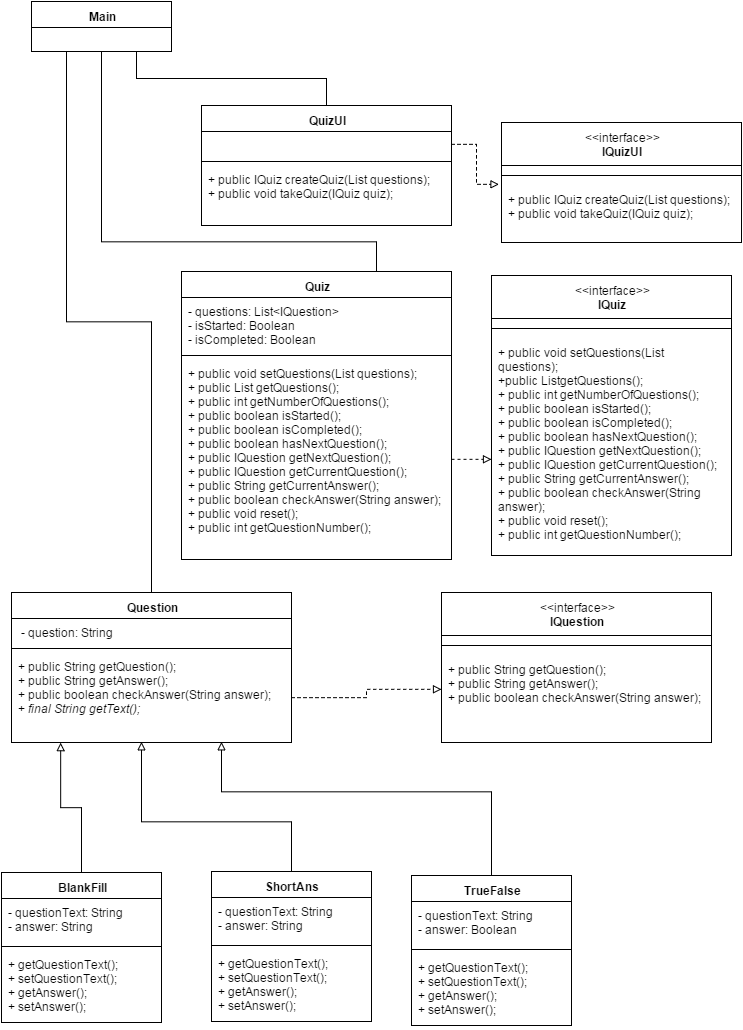

The diagram above was exported from draw.io. Its source (the exported page's mxGraphModel, read from the mxfile embedded in the PNG):
<mxGraphModel dx="1395" dy="708" grid="1" gridSize="10" guides="1" tooltips="1" connect="1" arrows="1" fold="1" page="1" pageScale="1" pageWidth="826" pageHeight="1169" background="#ffffff" math="0">
  <root>
    <mxCell id="0" />
    <mxCell id="1" parent="0" />
    <mxCell id="130e6816a188aeb3-1" value="&lt;b&gt;Main&lt;/b&gt;" style="swimlane;html=1;fontStyle=0;childLayout=stackLayout;horizontal=1;startSize=26;fillColor=none;horizontalStack=0;resizeParent=1;resizeLast=0;collapsible=1;marginBottom=0;swimlaneFillColor=#ffffff;" vertex="1" parent="1">
      <mxGeometry x="100" y="30" width="140" height="50" as="geometry">
        <mxRectangle x="150" y="90" width="60" height="26" as="alternateBounds" />
      </mxGeometry>
    </mxCell>
    <mxCell id="130e6816a188aeb3-43" style="edgeStyle=orthogonalEdgeStyle;rounded=0;html=1;exitX=0.5;exitY=0;entryX=0.25;entryY=1;endArrow=none;endFill=0;jettySize=auto;orthogonalLoop=1;" edge="1" parent="1" source="130e6816a188aeb3-7" target="130e6816a188aeb3-1">
      <mxGeometry relative="1" as="geometry" />
    </mxCell>
    <mxCell id="130e6816a188aeb3-7" value="Question" style="swimlane;html=1;fontStyle=1;align=center;verticalAlign=top;childLayout=stackLayout;horizontal=1;startSize=26;horizontalStack=0;resizeParent=1;resizeLast=0;collapsible=1;marginBottom=0;swimlaneFillColor=#ffffff;" vertex="1" parent="1">
      <mxGeometry x="80" y="621" width="280" height="150" as="geometry" />
    </mxCell>
    <mxCell id="130e6816a188aeb3-8" value="&amp;nbsp;- question: String" style="text;html=1;strokeColor=none;fillColor=none;align=left;verticalAlign=top;spacingLeft=4;spacingRight=4;whiteSpace=wrap;overflow=hidden;rotatable=0;points=[[0,0.5],[1,0.5]];portConstraint=eastwest;" vertex="1" parent="130e6816a188aeb3-7">
      <mxGeometry y="26" width="280" height="26" as="geometry" />
    </mxCell>
    <mxCell id="130e6816a188aeb3-9" value="" style="line;html=1;strokeWidth=1;fillColor=none;align=left;verticalAlign=middle;spacingTop=-1;spacingLeft=3;spacingRight=3;rotatable=0;labelPosition=right;points=[];portConstraint=eastwest;" vertex="1" parent="130e6816a188aeb3-7">
      <mxGeometry y="52" width="280" height="8" as="geometry" />
    </mxCell>
    <mxCell id="130e6816a188aeb3-10" value="+&amp;nbsp;public String getQuestion();&lt;div&gt;+&amp;nbsp;public String getAnswer();&lt;/div&gt;&lt;div&gt;+&amp;nbsp;public boolean checkAnswer(String answer);&lt;/div&gt;&lt;div&gt;+&amp;nbsp;&lt;i&gt;final String getText();&lt;/i&gt;&lt;/div&gt;" style="text;html=1;strokeColor=none;fillColor=none;align=left;verticalAlign=top;spacingLeft=4;spacingRight=4;whiteSpace=wrap;overflow=hidden;rotatable=0;points=[[0,0.5],[1,0.5]];portConstraint=eastwest;" vertex="1" parent="130e6816a188aeb3-7">
      <mxGeometry y="60" width="280" height="90" as="geometry" />
    </mxCell>
    <mxCell id="130e6816a188aeb3-42" style="edgeStyle=orthogonalEdgeStyle;rounded=0;html=1;exitX=0.5;exitY=0;entryX=0.5;entryY=1;endArrow=none;endFill=0;jettySize=auto;orthogonalLoop=1;" edge="1" parent="1" source="130e6816a188aeb3-11" target="130e6816a188aeb3-1">
      <mxGeometry relative="1" as="geometry">
        <Array as="points">
          <mxPoint x="445" y="270" />
          <mxPoint x="170" y="270" />
        </Array>
      </mxGeometry>
    </mxCell>
    <mxCell id="130e6816a188aeb3-11" value="Quiz" style="swimlane;html=1;fontStyle=1;align=center;verticalAlign=top;childLayout=stackLayout;horizontal=1;startSize=26;horizontalStack=0;resizeParent=1;resizeLast=0;collapsible=1;marginBottom=0;swimlaneFillColor=#ffffff;" vertex="1" parent="1">
      <mxGeometry x="250" y="300" width="270" height="288" as="geometry" />
    </mxCell>
    <mxCell id="130e6816a188aeb3-12" value="- questions: List&amp;lt;IQuestion&amp;gt;&lt;div&gt;- isStarted: Boolean&lt;/div&gt;&lt;div&gt;- isCompleted: Boolean&lt;/div&gt;" style="text;html=1;strokeColor=none;fillColor=none;align=left;verticalAlign=top;spacingLeft=4;spacingRight=4;whiteSpace=wrap;overflow=hidden;rotatable=0;points=[[0,0.5],[1,0.5]];portConstraint=eastwest;" vertex="1" parent="130e6816a188aeb3-11">
      <mxGeometry y="26" width="270" height="54" as="geometry" />
    </mxCell>
    <mxCell id="130e6816a188aeb3-13" value="" style="line;html=1;strokeWidth=1;fillColor=none;align=left;verticalAlign=middle;spacingTop=-1;spacingLeft=3;spacingRight=3;rotatable=0;labelPosition=right;points=[];portConstraint=eastwest;" vertex="1" parent="130e6816a188aeb3-11">
      <mxGeometry y="80" width="270" height="8" as="geometry" />
    </mxCell>
    <mxCell id="130e6816a188aeb3-14" value="+&amp;nbsp;public void setQuestions(List questions);&lt;div&gt;+ &lt;span&gt;public List&lt;/span&gt; getQuestions();&lt;/div&gt;&lt;div&gt;+&amp;nbsp;public int getNumberOfQuestions();&lt;br&gt;&lt;/div&gt;&lt;div&gt;+&amp;nbsp;public boolean isStarted();&lt;br&gt;&lt;/div&gt;&lt;div&gt;+&amp;nbsp;public boolean isCompleted();&lt;/div&gt;&lt;div&gt;+&amp;nbsp;public boolean hasNextQuestion();&lt;br&gt;&lt;/div&gt;&lt;div&gt;+&amp;nbsp;public IQuestion getNextQuestion();&lt;/div&gt;&lt;div&gt;+&amp;nbsp;public IQuestion getCurrentQuestion();&lt;/div&gt;&lt;div&gt;+&amp;nbsp;public String getCurrentAnswer();&lt;/div&gt;&lt;div&gt;+&amp;nbsp;public boolean checkAnswer(String answer);&lt;br/&gt;&lt;/div&gt;&lt;div&gt;+&amp;nbsp;public void reset();&lt;/div&gt;&lt;div&gt;+&amp;nbsp;public int getQuestionNumber();&lt;br/&gt;&lt;/div&gt;" style="text;html=1;strokeColor=none;fillColor=none;align=left;verticalAlign=top;spacingLeft=4;spacingRight=4;whiteSpace=wrap;overflow=hidden;rotatable=0;points=[[0,0.5],[1,0.5]];portConstraint=eastwest;" vertex="1" parent="130e6816a188aeb3-11">
      <mxGeometry y="88" width="270" height="200" as="geometry" />
    </mxCell>
    <mxCell id="130e6816a188aeb3-41" style="edgeStyle=orthogonalEdgeStyle;rounded=0;html=1;exitX=0.5;exitY=0;entryX=0.75;entryY=1;endArrow=none;endFill=0;jettySize=auto;orthogonalLoop=1;" edge="1" parent="1" source="130e6816a188aeb3-15" target="130e6816a188aeb3-1">
      <mxGeometry relative="1" as="geometry" />
    </mxCell>
    <mxCell id="130e6816a188aeb3-15" value="QuizUI" style="swimlane;html=1;fontStyle=1;align=center;verticalAlign=top;childLayout=stackLayout;horizontal=1;startSize=26;horizontalStack=0;resizeParent=1;resizeLast=0;collapsible=1;marginBottom=0;swimlaneFillColor=#ffffff;" vertex="1" parent="1">
      <mxGeometry x="270" y="134" width="250" height="120" as="geometry" />
    </mxCell>
    <mxCell id="130e6816a188aeb3-16" value="&amp;nbsp;" style="text;html=1;strokeColor=none;fillColor=none;align=left;verticalAlign=top;spacingLeft=4;spacingRight=4;whiteSpace=wrap;overflow=hidden;rotatable=0;points=[[0,0.5],[1,0.5]];portConstraint=eastwest;" vertex="1" parent="130e6816a188aeb3-15">
      <mxGeometry y="26" width="250" height="26" as="geometry" />
    </mxCell>
    <mxCell id="130e6816a188aeb3-17" value="" style="line;html=1;strokeWidth=1;fillColor=none;align=left;verticalAlign=middle;spacingTop=-1;spacingLeft=3;spacingRight=3;rotatable=0;labelPosition=right;points=[];portConstraint=eastwest;" vertex="1" parent="130e6816a188aeb3-15">
      <mxGeometry y="52" width="250" height="8" as="geometry" />
    </mxCell>
    <mxCell id="130e6816a188aeb3-18" value="+&amp;nbsp;public IQuiz createQuiz(List questions);&lt;div&gt;+&amp;nbsp;public void takeQuiz(IQuiz quiz);&lt;br/&gt;&lt;/div&gt;" style="text;html=1;strokeColor=none;fillColor=none;align=left;verticalAlign=top;spacingLeft=4;spacingRight=4;whiteSpace=wrap;overflow=hidden;rotatable=0;points=[[0,0.5],[1,0.5]];portConstraint=eastwest;" vertex="1" parent="130e6816a188aeb3-15">
      <mxGeometry y="60" width="250" height="60" as="geometry" />
    </mxCell>
    <mxCell id="130e6816a188aeb3-38" style="edgeStyle=orthogonalEdgeStyle;rounded=0;html=1;exitX=0.5;exitY=0;endArrow=block;endFill=0;jettySize=auto;orthogonalLoop=1;entryX=0.176;entryY=1.002;entryPerimeter=0;" edge="1" parent="1" source="130e6816a188aeb3-19" target="130e6816a188aeb3-10">
      <mxGeometry relative="1" as="geometry">
        <mxPoint x="130" y="780" as="targetPoint" />
        <Array as="points">
          <mxPoint x="150" y="836" />
          <mxPoint x="129" y="836" />
        </Array>
      </mxGeometry>
    </mxCell>
    <mxCell id="130e6816a188aeb3-19" value="BlankFill" style="swimlane;html=1;fontStyle=1;align=center;verticalAlign=top;childLayout=stackLayout;horizontal=1;startSize=26;horizontalStack=0;resizeParent=1;resizeLast=0;collapsible=1;marginBottom=0;swimlaneFillColor=#ffffff;" vertex="1" parent="1">
      <mxGeometry x="70" y="901" width="160" height="150" as="geometry" />
    </mxCell>
    <mxCell id="130e6816a188aeb3-20" value="- questionText: String&lt;div&gt;- answer: String&lt;/div&gt;" style="text;html=1;strokeColor=none;fillColor=none;align=left;verticalAlign=top;spacingLeft=4;spacingRight=4;whiteSpace=wrap;overflow=hidden;rotatable=0;points=[[0,0.5],[1,0.5]];portConstraint=eastwest;" vertex="1" parent="130e6816a188aeb3-19">
      <mxGeometry y="26" width="160" height="44" as="geometry" />
    </mxCell>
    <mxCell id="130e6816a188aeb3-21" value="" style="line;html=1;strokeWidth=1;fillColor=none;align=left;verticalAlign=middle;spacingTop=-1;spacingLeft=3;spacingRight=3;rotatable=0;labelPosition=right;points=[];portConstraint=eastwest;" vertex="1" parent="130e6816a188aeb3-19">
      <mxGeometry y="70" width="160" height="8" as="geometry" />
    </mxCell>
    <mxCell id="130e6816a188aeb3-22" value="+ getQuestionText();&lt;div&gt;+ setQuestionText();&lt;/div&gt;&lt;div&gt;+ getAnswer();&lt;/div&gt;&lt;div&gt;+ setAnswer();&lt;/div&gt;" style="text;html=1;strokeColor=none;fillColor=none;align=left;verticalAlign=top;spacingLeft=4;spacingRight=4;whiteSpace=wrap;overflow=hidden;rotatable=0;points=[[0,0.5],[1,0.5]];portConstraint=eastwest;" vertex="1" parent="130e6816a188aeb3-19">
      <mxGeometry y="78" width="160" height="72" as="geometry" />
    </mxCell>
    <mxCell id="130e6816a188aeb3-39" style="edgeStyle=orthogonalEdgeStyle;rounded=0;html=1;exitX=0.5;exitY=0;endArrow=block;endFill=0;jettySize=auto;orthogonalLoop=1;entryX=0.464;entryY=0.989;entryPerimeter=0;" edge="1" parent="1" source="130e6816a188aeb3-23" target="130e6816a188aeb3-10">
      <mxGeometry relative="1" as="geometry">
        <mxPoint x="210" y="780" as="targetPoint" />
        <Array as="points">
          <mxPoint x="360" y="850" />
          <mxPoint x="210" y="850" />
        </Array>
      </mxGeometry>
    </mxCell>
    <mxCell id="130e6816a188aeb3-23" value="ShortAns" style="swimlane;html=1;fontStyle=1;align=center;verticalAlign=top;childLayout=stackLayout;horizontal=1;startSize=26;horizontalStack=0;resizeParent=1;resizeLast=0;collapsible=1;marginBottom=0;swimlaneFillColor=#ffffff;" vertex="1" parent="1">
      <mxGeometry x="280" y="900" width="160" height="150" as="geometry" />
    </mxCell>
    <mxCell id="130e6816a188aeb3-24" value="&lt;span&gt;- questionText: String&lt;/span&gt;&lt;div&gt;- answer: String&lt;/div&gt;" style="text;html=1;strokeColor=none;fillColor=none;align=left;verticalAlign=top;spacingLeft=4;spacingRight=4;whiteSpace=wrap;overflow=hidden;rotatable=0;points=[[0,0.5],[1,0.5]];portConstraint=eastwest;" vertex="1" parent="130e6816a188aeb3-23">
      <mxGeometry y="26" width="160" height="44" as="geometry" />
    </mxCell>
    <mxCell id="130e6816a188aeb3-25" value="" style="line;html=1;strokeWidth=1;fillColor=none;align=left;verticalAlign=middle;spacingTop=-1;spacingLeft=3;spacingRight=3;rotatable=0;labelPosition=right;points=[];portConstraint=eastwest;" vertex="1" parent="130e6816a188aeb3-23">
      <mxGeometry y="70" width="160" height="8" as="geometry" />
    </mxCell>
    <mxCell id="130e6816a188aeb3-26" value="&lt;span&gt;+ getQuestionText();&lt;/span&gt;&lt;div&gt;+ setQuestionText();&lt;/div&gt;&lt;div&gt;+ getAnswer();&lt;/div&gt;&lt;div&gt;+ setAnswer();&lt;/div&gt;" style="text;html=1;strokeColor=none;fillColor=none;align=left;verticalAlign=top;spacingLeft=4;spacingRight=4;whiteSpace=wrap;overflow=hidden;rotatable=0;points=[[0,0.5],[1,0.5]];portConstraint=eastwest;" vertex="1" parent="130e6816a188aeb3-23">
      <mxGeometry y="78" width="160" height="72" as="geometry" />
    </mxCell>
    <mxCell id="130e6816a188aeb3-40" style="edgeStyle=orthogonalEdgeStyle;rounded=0;html=1;exitX=0.5;exitY=0;endArrow=block;endFill=0;jettySize=auto;orthogonalLoop=1;entryX=0.75;entryY=0.989;entryPerimeter=0;" edge="1" parent="1" source="130e6816a188aeb3-27" target="130e6816a188aeb3-10">
      <mxGeometry relative="1" as="geometry">
        <mxPoint x="290" y="780" as="targetPoint" />
        <Array as="points">
          <mxPoint x="560" y="820" />
          <mxPoint x="290" y="820" />
        </Array>
      </mxGeometry>
    </mxCell>
    <mxCell id="130e6816a188aeb3-27" value="TrueFalse" style="swimlane;html=1;fontStyle=1;align=center;verticalAlign=top;childLayout=stackLayout;horizontal=1;startSize=26;horizontalStack=0;resizeParent=1;resizeLast=0;collapsible=1;marginBottom=0;swimlaneFillColor=#ffffff;" vertex="1" parent="1">
      <mxGeometry x="480" y="904" width="160" height="150" as="geometry" />
    </mxCell>
    <mxCell id="130e6816a188aeb3-28" value="&lt;span&gt;- questionText: String&lt;/span&gt;&lt;div&gt;- answer: Boolean&lt;/div&gt;" style="text;html=1;strokeColor=none;fillColor=none;align=left;verticalAlign=top;spacingLeft=4;spacingRight=4;whiteSpace=wrap;overflow=hidden;rotatable=0;points=[[0,0.5],[1,0.5]];portConstraint=eastwest;" vertex="1" parent="130e6816a188aeb3-27">
      <mxGeometry y="26" width="160" height="44" as="geometry" />
    </mxCell>
    <mxCell id="130e6816a188aeb3-29" value="" style="line;html=1;strokeWidth=1;fillColor=none;align=left;verticalAlign=middle;spacingTop=-1;spacingLeft=3;spacingRight=3;rotatable=0;labelPosition=right;points=[];portConstraint=eastwest;" vertex="1" parent="130e6816a188aeb3-27">
      <mxGeometry y="70" width="160" height="8" as="geometry" />
    </mxCell>
    <mxCell id="130e6816a188aeb3-30" value="&lt;span&gt;+ getQuestionText();&lt;/span&gt;&lt;div&gt;+ setQuestionText();&lt;/div&gt;&lt;div&gt;+ getAnswer();&lt;/div&gt;&lt;div&gt;+ setAnswer();&lt;/div&gt;" style="text;html=1;strokeColor=none;fillColor=none;align=left;verticalAlign=top;spacingLeft=4;spacingRight=4;whiteSpace=wrap;overflow=hidden;rotatable=0;points=[[0,0.5],[1,0.5]];portConstraint=eastwest;" vertex="1" parent="130e6816a188aeb3-27">
      <mxGeometry y="78" width="160" height="72" as="geometry" />
    </mxCell>
    <mxCell id="130e6816a188aeb3-34" style="edgeStyle=orthogonalEdgeStyle;rounded=0;html=1;exitX=0.5;exitY=0;entryX=0.5;entryY=0;jettySize=auto;orthogonalLoop=1;" edge="1" parent="1" source="130e6816a188aeb3-19" target="130e6816a188aeb3-19">
      <mxGeometry relative="1" as="geometry" />
    </mxCell>
    <mxCell id="130e6816a188aeb3-44" value="&lt;div&gt;&lt;span style=&quot;font-weight: normal&quot;&gt;&amp;lt;&amp;lt;interface&amp;gt;&amp;gt;&lt;/span&gt;&lt;/div&gt;IQuizUI" style="swimlane;html=1;fontStyle=1;align=center;verticalAlign=top;childLayout=stackLayout;horizontal=1;startSize=43;horizontalStack=0;resizeParent=1;resizeLast=0;collapsible=1;marginBottom=0;swimlaneFillColor=#ffffff;" vertex="1" parent="1">
      <mxGeometry x="570" y="151" width="240" height="120" as="geometry" />
    </mxCell>
    <mxCell id="130e6816a188aeb3-46" value="" style="line;html=1;strokeWidth=1;fillColor=none;align=left;verticalAlign=middle;spacingTop=-1;spacingLeft=3;spacingRight=3;rotatable=0;labelPosition=right;points=[];portConstraint=eastwest;" vertex="1" parent="130e6816a188aeb3-44">
      <mxGeometry y="43" width="240" height="20" as="geometry" />
    </mxCell>
    <mxCell id="130e6816a188aeb3-47" value="&lt;span&gt;+&amp;nbsp;public IQuiz createQuiz(List questions);&lt;/span&gt;&lt;div&gt;+&amp;nbsp;public void takeQuiz(IQuiz quiz);&lt;/div&gt;" style="text;html=1;strokeColor=none;fillColor=none;align=left;verticalAlign=top;spacingLeft=4;spacingRight=4;whiteSpace=wrap;overflow=hidden;rotatable=0;points=[[0,0.5],[1,0.5]];portConstraint=eastwest;" vertex="1" parent="130e6816a188aeb3-44">
      <mxGeometry y="63" width="240" height="57" as="geometry" />
    </mxCell>
    <mxCell id="130e6816a188aeb3-48" style="edgeStyle=orthogonalEdgeStyle;rounded=0;html=1;exitX=1;exitY=0.5;entryX=-0.009;entryY=-0.017;entryPerimeter=0;endArrow=block;endFill=0;jettySize=auto;orthogonalLoop=1;dashed=1;" edge="1" parent="1" source="130e6816a188aeb3-16" target="130e6816a188aeb3-47">
      <mxGeometry relative="1" as="geometry" />
    </mxCell>
    <mxCell id="130e6816a188aeb3-49" value="&lt;div&gt;&lt;span style=&quot;font-weight: normal&quot;&gt;&amp;lt;&amp;lt;interface&amp;gt;&amp;gt;&lt;/span&gt;&lt;/div&gt;IQuiz" style="swimlane;html=1;fontStyle=1;align=center;verticalAlign=top;childLayout=stackLayout;horizontal=1;startSize=43;horizontalStack=0;resizeParent=1;resizeLast=0;collapsible=1;marginBottom=0;swimlaneFillColor=#ffffff;" vertex="1" parent="1">
      <mxGeometry x="560" y="304" width="240" height="280" as="geometry" />
    </mxCell>
    <mxCell id="130e6816a188aeb3-50" value="" style="line;html=1;strokeWidth=1;fillColor=none;align=left;verticalAlign=middle;spacingTop=-1;spacingLeft=3;spacingRight=3;rotatable=0;labelPosition=right;points=[];portConstraint=eastwest;" vertex="1" parent="130e6816a188aeb3-49">
      <mxGeometry y="43" width="240" height="20" as="geometry" />
    </mxCell>
    <mxCell id="130e6816a188aeb3-51" value="&lt;span&gt;+&amp;nbsp;public void setQuestions(List questions);&lt;/span&gt;&lt;div&gt;+public ListgetQuestions();&lt;/div&gt;&lt;div&gt;+&amp;nbsp;public int getNumberOfQuestions();&lt;br&gt;&lt;/div&gt;&lt;div&gt;+&amp;nbsp;public boolean isStarted();&lt;br&gt;&lt;/div&gt;&lt;div&gt;+&amp;nbsp;public boolean isCompleted();&lt;/div&gt;&lt;div&gt;+&amp;nbsp;public boolean hasNextQuestion();&lt;br&gt;&lt;/div&gt;&lt;div&gt;+&amp;nbsp;public IQuestion getNextQuestion();&lt;/div&gt;&lt;div&gt;+&amp;nbsp;public IQuestion getCurrentQuestion();&lt;/div&gt;&lt;div&gt;+&amp;nbsp;public String getCurrentAnswer();&lt;/div&gt;&lt;div&gt;+&amp;nbsp;public boolean checkAnswer(String answer);&lt;br&gt;&lt;/div&gt;&lt;div&gt;+&amp;nbsp;public void reset();&lt;/div&gt;&lt;div&gt;+&amp;nbsp;public int getQuestionNumber();&lt;/div&gt;" style="text;html=1;strokeColor=none;fillColor=none;align=left;verticalAlign=top;spacingLeft=4;spacingRight=4;whiteSpace=wrap;overflow=hidden;rotatable=0;points=[[0,0.5],[1,0.5]];portConstraint=eastwest;" vertex="1" parent="130e6816a188aeb3-49">
      <mxGeometry y="63" width="240" height="207" as="geometry" />
    </mxCell>
    <mxCell id="130e6816a188aeb3-52" style="edgeStyle=orthogonalEdgeStyle;rounded=0;html=1;exitX=1;exitY=0.5;entryX=0;entryY=0.585;entryPerimeter=0;dashed=1;endArrow=block;endFill=0;jettySize=auto;orthogonalLoop=1;" edge="1" parent="1" source="130e6816a188aeb3-14" target="130e6816a188aeb3-51">
      <mxGeometry relative="1" as="geometry" />
    </mxCell>
    <mxCell id="130e6816a188aeb3-54" value="&lt;div&gt;&lt;span style=&quot;font-weight: normal&quot;&gt;&amp;lt;&amp;lt;interface&amp;gt;&amp;gt;&lt;/span&gt;&lt;/div&gt;IQuestion" style="swimlane;html=1;fontStyle=1;align=center;verticalAlign=top;childLayout=stackLayout;horizontal=1;startSize=43;horizontalStack=0;resizeParent=1;resizeLast=0;collapsible=1;marginBottom=0;swimlaneFillColor=#ffffff;" vertex="1" parent="1">
      <mxGeometry x="510" y="621" width="270" height="150" as="geometry" />
    </mxCell>
    <mxCell id="130e6816a188aeb3-55" value="" style="line;html=1;strokeWidth=1;fillColor=none;align=left;verticalAlign=middle;spacingTop=-1;spacingLeft=3;spacingRight=3;rotatable=0;labelPosition=right;points=[];portConstraint=eastwest;" vertex="1" parent="130e6816a188aeb3-54">
      <mxGeometry y="43" width="270" height="20" as="geometry" />
    </mxCell>
    <mxCell id="130e6816a188aeb3-56" value="&lt;span&gt;+&amp;nbsp;public String getQuestion();&lt;/span&gt;&lt;div&gt;+&amp;nbsp;public String getAnswer();&lt;/div&gt;&lt;div&gt;+&amp;nbsp;public boolean checkAnswer(String answer);&lt;/div&gt;" style="text;html=1;strokeColor=none;fillColor=none;align=left;verticalAlign=top;spacingLeft=4;spacingRight=4;whiteSpace=wrap;overflow=hidden;rotatable=0;points=[[0,0.5],[1,0.5]];portConstraint=eastwest;" vertex="1" parent="130e6816a188aeb3-54">
      <mxGeometry y="63" width="270" height="67" as="geometry" />
    </mxCell>
    <mxCell id="130e6816a188aeb3-57" style="edgeStyle=orthogonalEdgeStyle;rounded=0;html=1;exitX=1;exitY=0.5;entryX=0;entryY=0.5;dashed=1;endArrow=block;endFill=0;jettySize=auto;orthogonalLoop=1;" edge="1" parent="1" source="130e6816a188aeb3-10" target="130e6816a188aeb3-56">
      <mxGeometry relative="1" as="geometry" />
    </mxCell>
  </root>
</mxGraphModel>